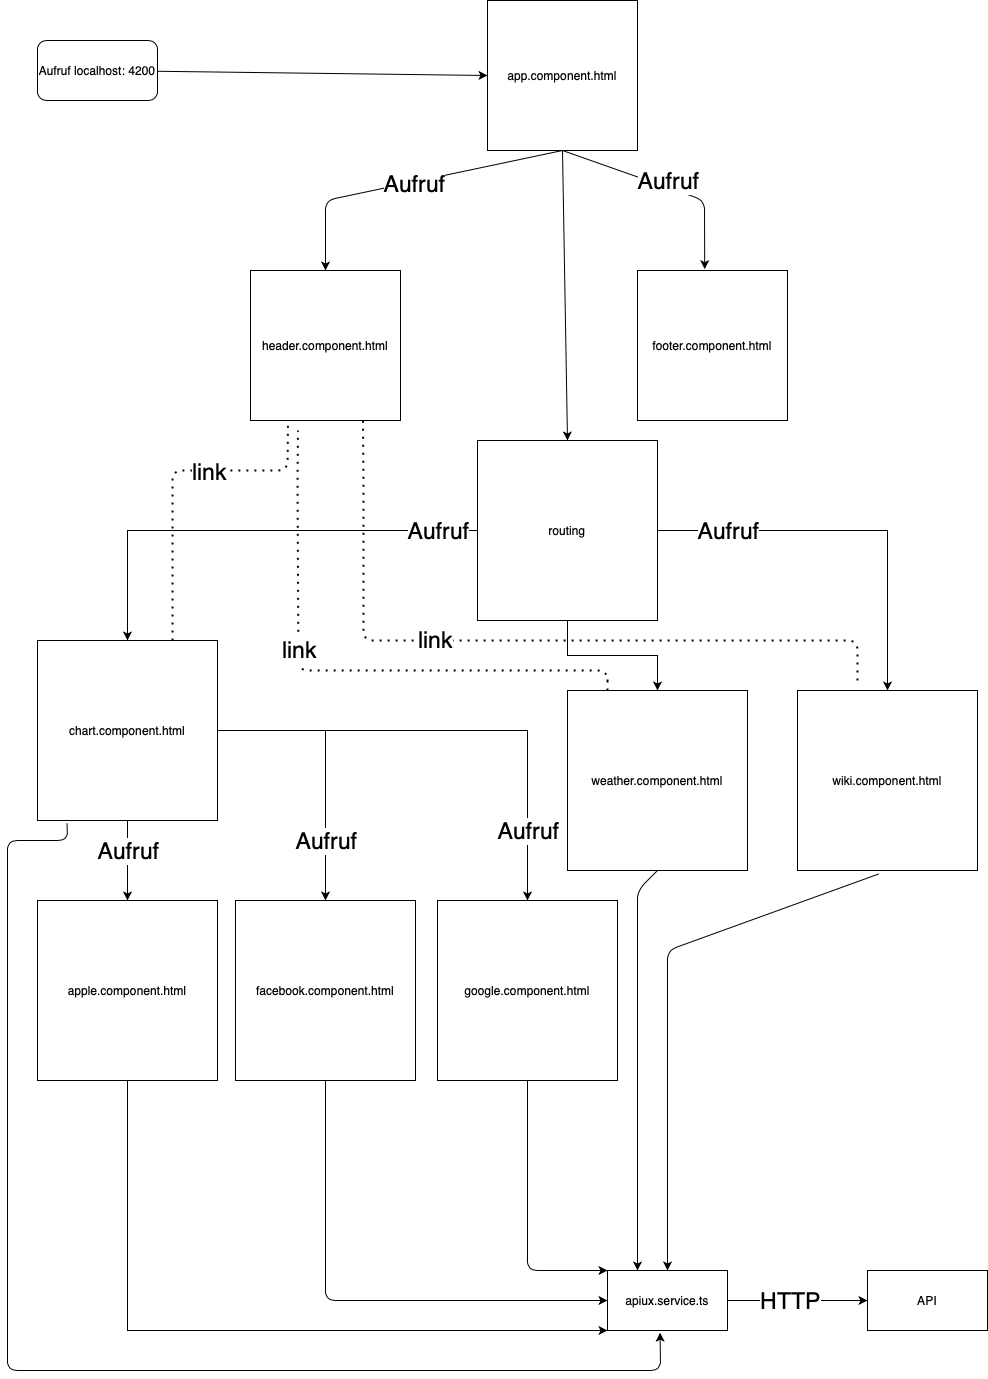

The diagram above was exported from draw.io. Its source (the exported page's mxGraphModel, read from the mxfile embedded in the PNG):
<mxGraphModel dx="1229" dy="911" grid="1" gridSize="10" guides="1" tooltips="1" connect="1" arrows="1" fold="1" page="1" pageScale="1" pageWidth="827" pageHeight="1169" math="0" shadow="0">
  <root>
    <mxCell id="WIyWlLk6GJQsqaUBKTNV-0" />
    <mxCell id="WIyWlLk6GJQsqaUBKTNV-1" parent="WIyWlLk6GJQsqaUBKTNV-0" />
    <mxCell id="zx4BJVNE4eSM9Q44JGhc-1" value="Aufruf localhost: 4200&lt;br&gt;" style="rounded=1;whiteSpace=wrap;html=1;" vertex="1" parent="WIyWlLk6GJQsqaUBKTNV-1">
      <mxGeometry x="50" y="160" width="120" height="60" as="geometry" />
    </mxCell>
    <mxCell id="zx4BJVNE4eSM9Q44JGhc-2" value="app.component.html&lt;br&gt;" style="whiteSpace=wrap;html=1;aspect=fixed;" vertex="1" parent="WIyWlLk6GJQsqaUBKTNV-1">
      <mxGeometry x="500" y="120" width="150" height="150" as="geometry" />
    </mxCell>
    <mxCell id="zx4BJVNE4eSM9Q44JGhc-3" value="" style="endArrow=classic;html=1;entryX=0;entryY=0.5;entryDx=0;entryDy=0;" edge="1" parent="WIyWlLk6GJQsqaUBKTNV-1" source="zx4BJVNE4eSM9Q44JGhc-1" target="zx4BJVNE4eSM9Q44JGhc-2">
      <mxGeometry width="50" height="50" relative="1" as="geometry">
        <mxPoint x="170" y="240" as="sourcePoint" />
        <mxPoint x="240.71067811865476" y="190" as="targetPoint" />
      </mxGeometry>
    </mxCell>
    <mxCell id="zx4BJVNE4eSM9Q44JGhc-4" value="header.component.html" style="whiteSpace=wrap;html=1;aspect=fixed;" vertex="1" parent="WIyWlLk6GJQsqaUBKTNV-1">
      <mxGeometry x="263" y="390" width="150" height="150" as="geometry" />
    </mxCell>
    <mxCell id="zx4BJVNE4eSM9Q44JGhc-5" value="footer.component.html" style="whiteSpace=wrap;html=1;aspect=fixed;" vertex="1" parent="WIyWlLk6GJQsqaUBKTNV-1">
      <mxGeometry x="650" y="390" width="150" height="150" as="geometry" />
    </mxCell>
    <mxCell id="zx4BJVNE4eSM9Q44JGhc-7" value="" style="endArrow=classic;html=1;exitX=0.5;exitY=1;exitDx=0;exitDy=0;entryX=0.5;entryY=0;entryDx=0;entryDy=0;" edge="1" parent="WIyWlLk6GJQsqaUBKTNV-1" source="zx4BJVNE4eSM9Q44JGhc-2" target="zx4BJVNE4eSM9Q44JGhc-4">
      <mxGeometry width="50" height="50" relative="1" as="geometry">
        <mxPoint x="410" y="470" as="sourcePoint" />
        <mxPoint x="460" y="420" as="targetPoint" />
        <Array as="points">
          <mxPoint x="338" y="320" />
        </Array>
      </mxGeometry>
    </mxCell>
    <mxCell id="zx4BJVNE4eSM9Q44JGhc-40" value="Aufruf" style="edgeLabel;html=1;align=center;verticalAlign=middle;resizable=0;points=[];fontSize=23;" vertex="1" connectable="0" parent="zx4BJVNE4eSM9Q44JGhc-7">
      <mxGeometry x="-0.0355" y="2" relative="1" as="geometry">
        <mxPoint x="-1" as="offset" />
      </mxGeometry>
    </mxCell>
    <mxCell id="zx4BJVNE4eSM9Q44JGhc-8" value="" style="endArrow=classic;html=1;exitX=0.5;exitY=1;exitDx=0;exitDy=0;entryX=0.448;entryY=-0.009;entryDx=0;entryDy=0;entryPerimeter=0;" edge="1" parent="WIyWlLk6GJQsqaUBKTNV-1" source="zx4BJVNE4eSM9Q44JGhc-2" target="zx4BJVNE4eSM9Q44JGhc-5">
      <mxGeometry width="50" height="50" relative="1" as="geometry">
        <mxPoint x="585" y="280.0000000000002" as="sourcePoint" />
        <mxPoint x="347.9999999999998" y="399.9999999999998" as="targetPoint" />
        <Array as="points">
          <mxPoint x="717" y="320" />
        </Array>
      </mxGeometry>
    </mxCell>
    <mxCell id="zx4BJVNE4eSM9Q44JGhc-13" value="" style="edgeStyle=orthogonalEdgeStyle;rounded=0;orthogonalLoop=1;jettySize=auto;html=1;" edge="1" parent="WIyWlLk6GJQsqaUBKTNV-1" source="zx4BJVNE4eSM9Q44JGhc-9" target="zx4BJVNE4eSM9Q44JGhc-12">
      <mxGeometry relative="1" as="geometry" />
    </mxCell>
    <mxCell id="zx4BJVNE4eSM9Q44JGhc-22" value="" style="edgeStyle=orthogonalEdgeStyle;rounded=0;orthogonalLoop=1;jettySize=auto;html=1;" edge="1" parent="WIyWlLk6GJQsqaUBKTNV-1" source="zx4BJVNE4eSM9Q44JGhc-9" target="zx4BJVNE4eSM9Q44JGhc-21">
      <mxGeometry relative="1" as="geometry" />
    </mxCell>
    <mxCell id="zx4BJVNE4eSM9Q44JGhc-24" value="" style="edgeStyle=orthogonalEdgeStyle;rounded=0;orthogonalLoop=1;jettySize=auto;html=1;" edge="1" parent="WIyWlLk6GJQsqaUBKTNV-1" source="zx4BJVNE4eSM9Q44JGhc-9" target="zx4BJVNE4eSM9Q44JGhc-23">
      <mxGeometry relative="1" as="geometry" />
    </mxCell>
    <mxCell id="zx4BJVNE4eSM9Q44JGhc-9" value="routing" style="whiteSpace=wrap;html=1;aspect=fixed;" vertex="1" parent="WIyWlLk6GJQsqaUBKTNV-1">
      <mxGeometry x="490" y="560" width="180" height="180" as="geometry" />
    </mxCell>
    <mxCell id="zx4BJVNE4eSM9Q44JGhc-10" style="edgeStyle=orthogonalEdgeStyle;rounded=0;orthogonalLoop=1;jettySize=auto;html=1;exitX=0.5;exitY=1;exitDx=0;exitDy=0;" edge="1" parent="WIyWlLk6GJQsqaUBKTNV-1" source="zx4BJVNE4eSM9Q44JGhc-9" target="zx4BJVNE4eSM9Q44JGhc-9">
      <mxGeometry relative="1" as="geometry" />
    </mxCell>
    <mxCell id="zx4BJVNE4eSM9Q44JGhc-11" value="" style="endArrow=classic;html=1;exitX=0.5;exitY=1;exitDx=0;exitDy=0;entryX=0.5;entryY=0;entryDx=0;entryDy=0;" edge="1" parent="WIyWlLk6GJQsqaUBKTNV-1" source="zx4BJVNE4eSM9Q44JGhc-2" target="zx4BJVNE4eSM9Q44JGhc-9">
      <mxGeometry width="50" height="50" relative="1" as="geometry">
        <mxPoint x="410" y="670" as="sourcePoint" />
        <mxPoint x="460" y="620" as="targetPoint" />
      </mxGeometry>
    </mxCell>
    <mxCell id="zx4BJVNE4eSM9Q44JGhc-17" value="" style="edgeStyle=orthogonalEdgeStyle;rounded=0;orthogonalLoop=1;jettySize=auto;html=1;" edge="1" parent="WIyWlLk6GJQsqaUBKTNV-1" source="zx4BJVNE4eSM9Q44JGhc-12" target="zx4BJVNE4eSM9Q44JGhc-14">
      <mxGeometry relative="1" as="geometry" />
    </mxCell>
    <mxCell id="zx4BJVNE4eSM9Q44JGhc-12" value="chart.component.html" style="whiteSpace=wrap;html=1;aspect=fixed;" vertex="1" parent="WIyWlLk6GJQsqaUBKTNV-1">
      <mxGeometry x="50" y="760" width="180" height="180" as="geometry" />
    </mxCell>
    <mxCell id="zx4BJVNE4eSM9Q44JGhc-26" value="" style="edgeStyle=orthogonalEdgeStyle;rounded=0;orthogonalLoop=1;jettySize=auto;html=1;" edge="1" parent="WIyWlLk6GJQsqaUBKTNV-1" source="zx4BJVNE4eSM9Q44JGhc-14" target="zx4BJVNE4eSM9Q44JGhc-25">
      <mxGeometry relative="1" as="geometry">
        <Array as="points">
          <mxPoint x="140" y="1450" />
        </Array>
      </mxGeometry>
    </mxCell>
    <mxCell id="zx4BJVNE4eSM9Q44JGhc-14" value="apple.component.html" style="whiteSpace=wrap;html=1;aspect=fixed;" vertex="1" parent="WIyWlLk6GJQsqaUBKTNV-1">
      <mxGeometry x="50" y="1020" width="180" height="180" as="geometry" />
    </mxCell>
    <mxCell id="zx4BJVNE4eSM9Q44JGhc-16" value="facebook.component.html" style="whiteSpace=wrap;html=1;aspect=fixed;" vertex="1" parent="WIyWlLk6GJQsqaUBKTNV-1">
      <mxGeometry x="248" y="1020" width="180" height="180" as="geometry" />
    </mxCell>
    <mxCell id="zx4BJVNE4eSM9Q44JGhc-18" value="" style="edgeStyle=orthogonalEdgeStyle;rounded=0;orthogonalLoop=1;jettySize=auto;html=1;" edge="1" parent="WIyWlLk6GJQsqaUBKTNV-1" source="zx4BJVNE4eSM9Q44JGhc-12" target="zx4BJVNE4eSM9Q44JGhc-16">
      <mxGeometry relative="1" as="geometry">
        <mxPoint x="150" y="950" as="sourcePoint" />
        <mxPoint x="150" y="1030" as="targetPoint" />
      </mxGeometry>
    </mxCell>
    <mxCell id="zx4BJVNE4eSM9Q44JGhc-19" value="google.component.html" style="whiteSpace=wrap;html=1;aspect=fixed;" vertex="1" parent="WIyWlLk6GJQsqaUBKTNV-1">
      <mxGeometry x="450" y="1020" width="180" height="180" as="geometry" />
    </mxCell>
    <mxCell id="zx4BJVNE4eSM9Q44JGhc-20" value="" style="edgeStyle=orthogonalEdgeStyle;rounded=0;orthogonalLoop=1;jettySize=auto;html=1;exitX=1;exitY=0.5;exitDx=0;exitDy=0;" edge="1" parent="WIyWlLk6GJQsqaUBKTNV-1" source="zx4BJVNE4eSM9Q44JGhc-12" target="zx4BJVNE4eSM9Q44JGhc-19">
      <mxGeometry relative="1" as="geometry">
        <mxPoint x="440" y="849.9411764705883" as="sourcePoint" />
        <mxPoint x="547.9411764705881" y="1020" as="targetPoint" />
      </mxGeometry>
    </mxCell>
    <mxCell id="zx4BJVNE4eSM9Q44JGhc-21" value="weather.component.html" style="whiteSpace=wrap;html=1;aspect=fixed;" vertex="1" parent="WIyWlLk6GJQsqaUBKTNV-1">
      <mxGeometry x="580" y="810" width="180" height="180" as="geometry" />
    </mxCell>
    <mxCell id="zx4BJVNE4eSM9Q44JGhc-23" value="wiki.component.html" style="whiteSpace=wrap;html=1;aspect=fixed;" vertex="1" parent="WIyWlLk6GJQsqaUBKTNV-1">
      <mxGeometry x="810" y="810" width="180" height="180" as="geometry" />
    </mxCell>
    <mxCell id="zx4BJVNE4eSM9Q44JGhc-48" value="" style="edgeStyle=orthogonalEdgeStyle;rounded=0;orthogonalLoop=1;jettySize=auto;html=1;fontSize=23;" edge="1" parent="WIyWlLk6GJQsqaUBKTNV-1" source="zx4BJVNE4eSM9Q44JGhc-25" target="zx4BJVNE4eSM9Q44JGhc-47">
      <mxGeometry relative="1" as="geometry" />
    </mxCell>
    <mxCell id="zx4BJVNE4eSM9Q44JGhc-49" value="HTTP" style="edgeLabel;html=1;align=center;verticalAlign=middle;resizable=0;points=[];fontSize=23;" vertex="1" connectable="0" parent="zx4BJVNE4eSM9Q44JGhc-48">
      <mxGeometry x="-0.225" y="-2" relative="1" as="geometry">
        <mxPoint x="8.57" y="-2" as="offset" />
      </mxGeometry>
    </mxCell>
    <mxCell id="zx4BJVNE4eSM9Q44JGhc-25" value="apiux.service.ts" style="whiteSpace=wrap;html=1;" vertex="1" parent="WIyWlLk6GJQsqaUBKTNV-1">
      <mxGeometry x="620" y="1390" width="120" height="60" as="geometry" />
    </mxCell>
    <mxCell id="zx4BJVNE4eSM9Q44JGhc-28" value="" style="endArrow=classic;html=1;exitX=0.5;exitY=1;exitDx=0;exitDy=0;entryX=0;entryY=0.5;entryDx=0;entryDy=0;" edge="1" parent="WIyWlLk6GJQsqaUBKTNV-1" source="zx4BJVNE4eSM9Q44JGhc-16" target="zx4BJVNE4eSM9Q44JGhc-25">
      <mxGeometry width="50" height="50" relative="1" as="geometry">
        <mxPoint x="700" y="1240" as="sourcePoint" />
        <mxPoint x="750" y="1190" as="targetPoint" />
        <Array as="points">
          <mxPoint x="338" y="1420" />
          <mxPoint x="480" y="1420" />
        </Array>
      </mxGeometry>
    </mxCell>
    <mxCell id="zx4BJVNE4eSM9Q44JGhc-29" value="" style="endArrow=classic;html=1;exitX=0.5;exitY=1;exitDx=0;exitDy=0;entryX=0;entryY=0;entryDx=0;entryDy=0;" edge="1" parent="WIyWlLk6GJQsqaUBKTNV-1" source="zx4BJVNE4eSM9Q44JGhc-19" target="zx4BJVNE4eSM9Q44JGhc-25">
      <mxGeometry width="50" height="50" relative="1" as="geometry">
        <mxPoint x="700" y="1240" as="sourcePoint" />
        <mxPoint x="540" y="1350" as="targetPoint" />
        <Array as="points">
          <mxPoint x="540" y="1390" />
        </Array>
      </mxGeometry>
    </mxCell>
    <mxCell id="zx4BJVNE4eSM9Q44JGhc-30" value="" style="endArrow=classic;html=1;exitX=0.5;exitY=1;exitDx=0;exitDy=0;entryX=0.25;entryY=0;entryDx=0;entryDy=0;" edge="1" parent="WIyWlLk6GJQsqaUBKTNV-1" source="zx4BJVNE4eSM9Q44JGhc-21" target="zx4BJVNE4eSM9Q44JGhc-25">
      <mxGeometry width="50" height="50" relative="1" as="geometry">
        <mxPoint x="700" y="1240" as="sourcePoint" />
        <mxPoint x="750" y="1190" as="targetPoint" />
        <Array as="points">
          <mxPoint x="650" y="1010" />
        </Array>
      </mxGeometry>
    </mxCell>
    <mxCell id="zx4BJVNE4eSM9Q44JGhc-31" value="" style="endArrow=classic;html=1;exitX=0.452;exitY=1.019;exitDx=0;exitDy=0;exitPerimeter=0;entryX=0.5;entryY=0;entryDx=0;entryDy=0;" edge="1" parent="WIyWlLk6GJQsqaUBKTNV-1" source="zx4BJVNE4eSM9Q44JGhc-23" target="zx4BJVNE4eSM9Q44JGhc-25">
      <mxGeometry width="50" height="50" relative="1" as="geometry">
        <mxPoint x="680" y="1000" as="sourcePoint" />
        <mxPoint x="760" y="1200" as="targetPoint" />
        <Array as="points">
          <mxPoint x="680" y="1070" />
        </Array>
      </mxGeometry>
    </mxCell>
    <mxCell id="zx4BJVNE4eSM9Q44JGhc-32" value="" style="endArrow=classic;html=1;exitX=0.164;exitY=1.015;exitDx=0;exitDy=0;exitPerimeter=0;entryX=0.438;entryY=1.036;entryDx=0;entryDy=0;entryPerimeter=0;" edge="1" parent="WIyWlLk6GJQsqaUBKTNV-1" source="zx4BJVNE4eSM9Q44JGhc-12" target="zx4BJVNE4eSM9Q44JGhc-25">
      <mxGeometry width="50" height="50" relative="1" as="geometry">
        <mxPoint x="690" y="1010" as="sourcePoint" />
        <mxPoint x="770" y="1210" as="targetPoint" />
        <Array as="points">
          <mxPoint x="80" y="960" />
          <mxPoint x="20" y="960" />
          <mxPoint x="20" y="1490" />
          <mxPoint x="673" y="1490" />
        </Array>
      </mxGeometry>
    </mxCell>
    <mxCell id="zx4BJVNE4eSM9Q44JGhc-34" value="" style="endArrow=none;dashed=1;html=1;dashPattern=1 3;strokeWidth=2;entryX=0.25;entryY=1;entryDx=0;entryDy=0;exitX=0.75;exitY=0;exitDx=0;exitDy=0;" edge="1" parent="WIyWlLk6GJQsqaUBKTNV-1" source="zx4BJVNE4eSM9Q44JGhc-12" target="zx4BJVNE4eSM9Q44JGhc-4">
      <mxGeometry width="50" height="50" relative="1" as="geometry">
        <mxPoint x="560" y="650" as="sourcePoint" />
        <mxPoint x="610" y="600" as="targetPoint" />
        <Array as="points">
          <mxPoint x="185" y="590" />
          <mxPoint x="300" y="590" />
        </Array>
      </mxGeometry>
    </mxCell>
    <mxCell id="zx4BJVNE4eSM9Q44JGhc-35" value="link" style="edgeLabel;html=1;align=center;verticalAlign=middle;resizable=0;points=[];fontSize=23;" vertex="1" connectable="0" parent="zx4BJVNE4eSM9Q44JGhc-34">
      <mxGeometry x="0.2284" y="-1" relative="1" as="geometry">
        <mxPoint as="offset" />
      </mxGeometry>
    </mxCell>
    <mxCell id="zx4BJVNE4eSM9Q44JGhc-36" value="" style="endArrow=none;dashed=1;html=1;dashPattern=1 3;strokeWidth=2;entryX=0.25;entryY=1;entryDx=0;entryDy=0;" edge="1" parent="WIyWlLk6GJQsqaUBKTNV-1">
      <mxGeometry width="50" height="50" relative="1" as="geometry">
        <mxPoint x="620" y="810" as="sourcePoint" />
        <mxPoint x="310.5" y="550" as="targetPoint" />
        <Array as="points">
          <mxPoint x="620" y="790" />
          <mxPoint x="311" y="790" />
          <mxPoint x="310" y="600" />
        </Array>
      </mxGeometry>
    </mxCell>
    <mxCell id="zx4BJVNE4eSM9Q44JGhc-37" value="link" style="edgeLabel;html=1;align=center;verticalAlign=middle;resizable=0;points=[];fontSize=23;" vertex="1" connectable="0" parent="zx4BJVNE4eSM9Q44JGhc-36">
      <mxGeometry x="0.2284" y="-1" relative="1" as="geometry">
        <mxPoint as="offset" />
      </mxGeometry>
    </mxCell>
    <mxCell id="zx4BJVNE4eSM9Q44JGhc-38" value="" style="endArrow=none;dashed=1;html=1;dashPattern=1 3;strokeWidth=2;entryX=0.75;entryY=1;entryDx=0;entryDy=0;" edge="1" parent="WIyWlLk6GJQsqaUBKTNV-1" target="zx4BJVNE4eSM9Q44JGhc-4">
      <mxGeometry width="50" height="50" relative="1" as="geometry">
        <mxPoint x="870" y="800" as="sourcePoint" />
        <mxPoint x="320.5" y="560" as="targetPoint" />
        <Array as="points">
          <mxPoint x="870" y="760" />
          <mxPoint x="376" y="760" />
          <mxPoint x="376" y="610" />
        </Array>
      </mxGeometry>
    </mxCell>
    <mxCell id="zx4BJVNE4eSM9Q44JGhc-39" value="link" style="edgeLabel;html=1;align=center;verticalAlign=middle;resizable=0;points=[];fontSize=23;" vertex="1" connectable="0" parent="zx4BJVNE4eSM9Q44JGhc-38">
      <mxGeometry x="0.2284" y="-1" relative="1" as="geometry">
        <mxPoint as="offset" />
      </mxGeometry>
    </mxCell>
    <mxCell id="zx4BJVNE4eSM9Q44JGhc-41" value="Aufruf" style="edgeLabel;html=1;align=center;verticalAlign=middle;resizable=0;points=[];fontSize=23;" vertex="1" connectable="0" parent="WIyWlLk6GJQsqaUBKTNV-1">
      <mxGeometry x="680.0035399423606" y="300.0009143159271" as="geometry" />
    </mxCell>
    <mxCell id="zx4BJVNE4eSM9Q44JGhc-42" value="Aufruf" style="edgeLabel;html=1;align=center;verticalAlign=middle;resizable=0;points=[];fontSize=23;" vertex="1" connectable="0" parent="WIyWlLk6GJQsqaUBKTNV-1">
      <mxGeometry x="450.0035399423606" y="650.000914315927" as="geometry" />
    </mxCell>
    <mxCell id="zx4BJVNE4eSM9Q44JGhc-43" value="Aufruf" style="edgeLabel;html=1;align=center;verticalAlign=middle;resizable=0;points=[];fontSize=23;" vertex="1" connectable="0" parent="WIyWlLk6GJQsqaUBKTNV-1">
      <mxGeometry x="740.0035399423606" y="650.000914315927" as="geometry" />
    </mxCell>
    <mxCell id="zx4BJVNE4eSM9Q44JGhc-44" value="Aufruf" style="edgeLabel;html=1;align=center;verticalAlign=middle;resizable=0;points=[];fontSize=23;" vertex="1" connectable="0" parent="WIyWlLk6GJQsqaUBKTNV-1">
      <mxGeometry x="140.0035399423606" y="970.0009143159272" as="geometry" />
    </mxCell>
    <mxCell id="zx4BJVNE4eSM9Q44JGhc-45" value="Aufruf" style="edgeLabel;html=1;align=center;verticalAlign=middle;resizable=0;points=[];fontSize=23;" vertex="1" connectable="0" parent="WIyWlLk6GJQsqaUBKTNV-1">
      <mxGeometry x="338.0035399423606" y="960.0009143159272" as="geometry" />
    </mxCell>
    <mxCell id="zx4BJVNE4eSM9Q44JGhc-46" value="Aufruf" style="edgeLabel;html=1;align=center;verticalAlign=middle;resizable=0;points=[];fontSize=23;" vertex="1" connectable="0" parent="WIyWlLk6GJQsqaUBKTNV-1">
      <mxGeometry x="540.0035399423606" y="950.0009143159272" as="geometry" />
    </mxCell>
    <mxCell id="zx4BJVNE4eSM9Q44JGhc-47" value="API" style="whiteSpace=wrap;html=1;" vertex="1" parent="WIyWlLk6GJQsqaUBKTNV-1">
      <mxGeometry x="880" y="1390" width="120" height="60" as="geometry" />
    </mxCell>
  </root>
</mxGraphModel>